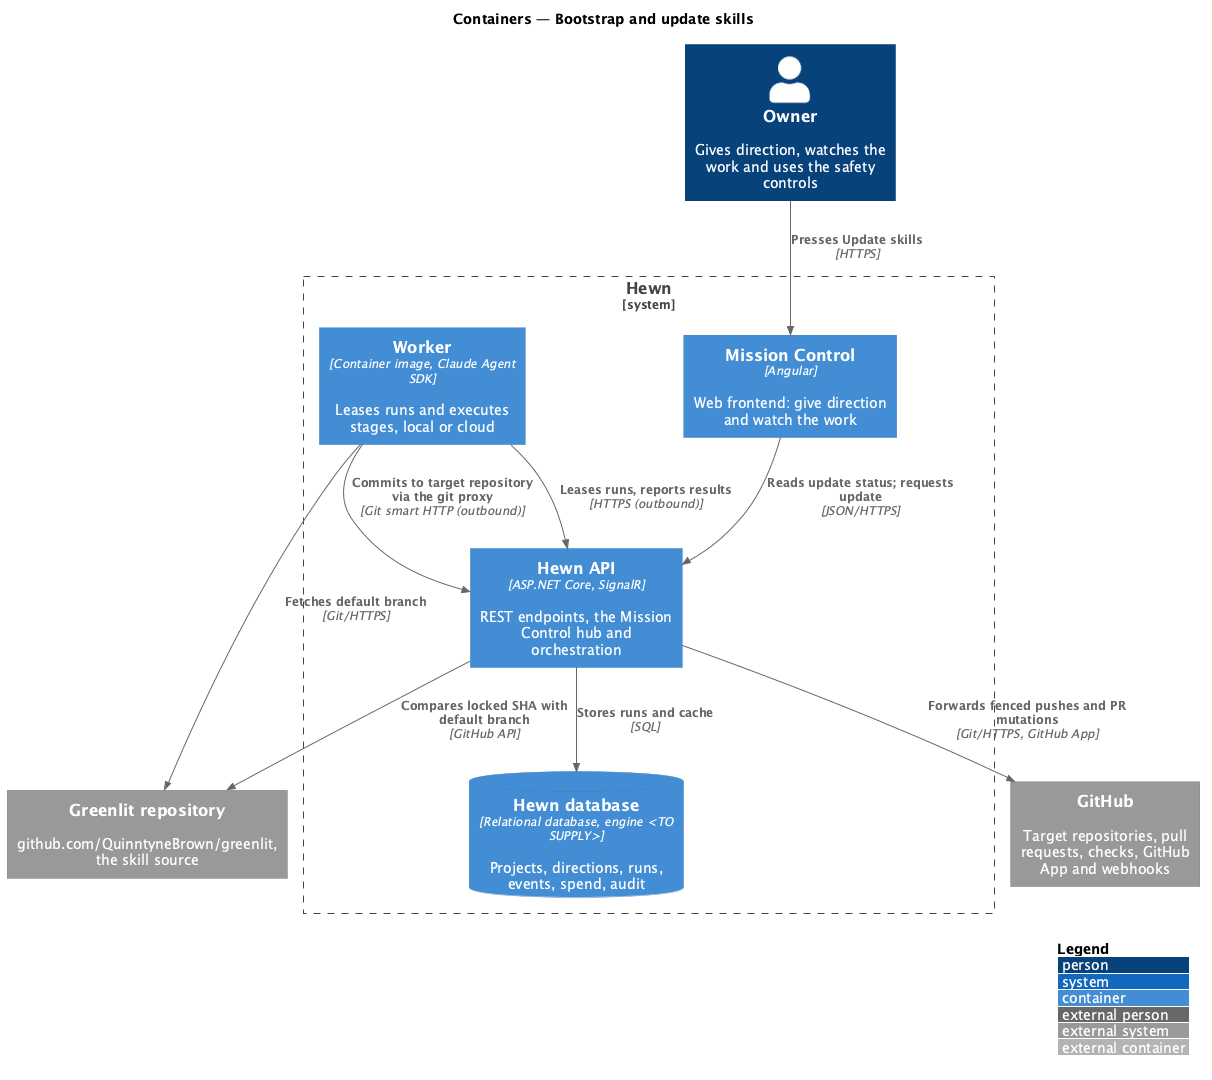

The diagram above was rendered by PlantUML. Its source (embedded in the PNG):
@startuml
!include <C4/C4_Container>
LAYOUT_WITH_LEGEND()
title Containers — Bootstrap and update skills

Person(owner, "Owner", "Gives direction, watches the work and uses the safety controls")
System_Boundary(hewn, "Hewn") {
  Container(spa, "Mission Control", "Angular", "Web frontend: give direction and watch the work")
  Container(api, "Hewn API", "ASP.NET Core, SignalR", "REST endpoints, the Mission Control hub and orchestration")
  ContainerDb(db, "Hewn database", "Relational database, engine <TO SUPPLY>", "Projects, directions, runs, events, spend, audit")
  Container(worker, "Worker", "Container image, Claude Agent SDK", "Leases runs and executes stages, local or cloud")
}
System_Ext(greenlit, "Greenlit repository", "github.com/QuinntyneBrown/greenlit, the skill source")
System_Ext(github, "GitHub", "Target repositories, pull requests, checks, GitHub App and webhooks")

Rel(worker, greenlit, "Fetches default branch", "Git/HTTPS")
Rel(worker, api, "Commits to target repository via the git proxy", "Git smart HTTP (outbound)")
Rel(api, github, "Forwards fenced pushes and PR mutations", "Git/HTTPS, GitHub App")
Rel(api, greenlit, "Compares locked SHA with default branch", "GitHub API")
Rel(spa, api, "Reads update status; requests update", "JSON/HTTPS")
Rel(worker, api, "Leases runs, reports results", "HTTPS (outbound)")
Rel(api, db, "Stores runs and cache", "SQL")
Rel(owner, spa, "Presses Update skills", "HTTPS")
@enduml